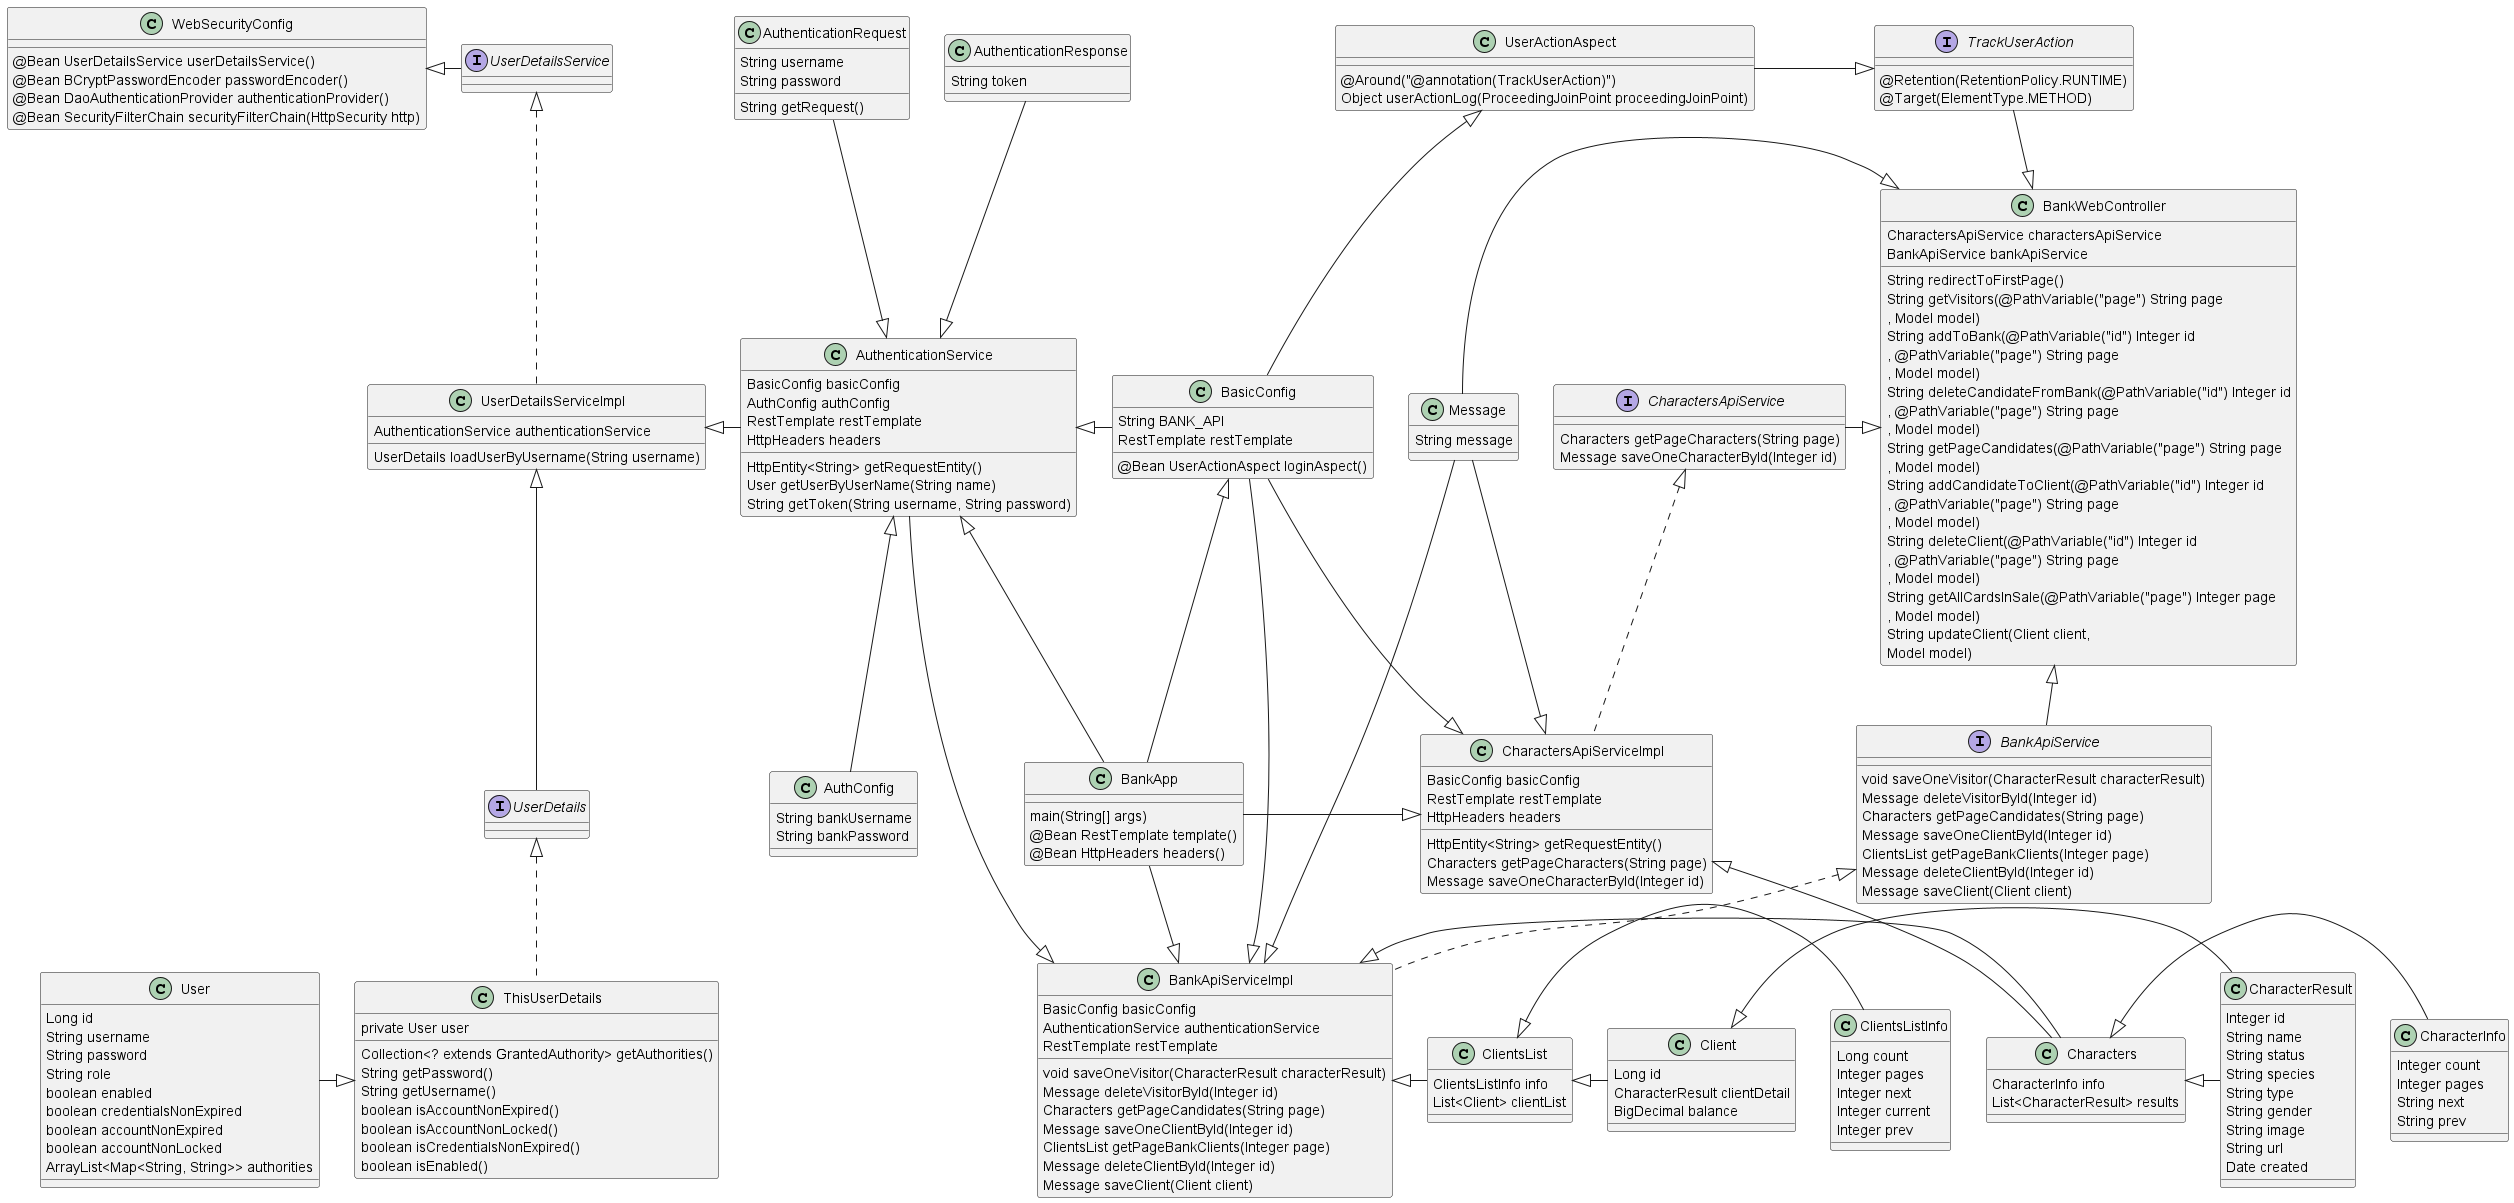

The diagram above was rendered by PlantUML. Its source (embedded in the PNG):
@startuml

class WebSecurityConfig {
@Bean UserDetailsService userDetailsService()
@Bean BCryptPasswordEncoder passwordEncoder()
@Bean DaoAuthenticationProvider authenticationProvider()
@Bean SecurityFilterChain securityFilterChain(HttpSecurity http)
}

interface UserDetailsService {}

WebSecurityConfig <|- UserDetailsService

class User {
Long id
String username
String password
String role
boolean enabled
boolean credentialsNonExpired
boolean accountNonExpired
boolean accountNonLocked
ArrayList<Map<String, String>> authorities
}

class ThisUserDetails implements UserDetails{
private User user
Collection<? extends GrantedAuthority> getAuthorities()
String getPassword()
String getUsername()
boolean isAccountNonExpired()
boolean isAccountNonLocked()
boolean isCredentialsNonExpired()
boolean isEnabled()
}

interface UserDetails {}

User -|> ThisUserDetails



class UserDetailsServiceImpl implements UserDetailsService{
AuthenticationService authenticationService
UserDetails loadUserByUsername(String username)
}

UserDetailsServiceImpl <|- AuthenticationService
UserDetailsServiceImpl <|-- UserDetails

class BankApp {
main(String[] args)
@Bean RestTemplate template()
@Bean HttpHeaders headers()
}


class AuthenticationRequest {
String username
String password
String getRequest()
}

class AuthenticationResponse {
String token
}

class AuthenticationService {
BasicConfig basicConfig
AuthConfig authConfig
RestTemplate restTemplate
HttpHeaders headers
HttpEntity<String> getRequestEntity()
User getUserByUserName(String name)
String getToken(String username, String password)
}

AuthenticationService <|- BasicConfig
AuthenticationRequest --|> AuthenticationService
AuthenticationResponse --|> AuthenticationService

BankApp --|> AuthenticationService
AuthenticationService <|-- AuthConfig

class AuthConfig {
String bankUsername
String bankPassword
}

interface TrackUserAction {
@Retention(RetentionPolicy.RUNTIME)
@Target(ElementType.METHOD)
}

class UserActionAspect {
@Around("@annotation(TrackUserAction)")
Object userActionLog(ProceedingJoinPoint proceedingJoinPoint)
}

UserActionAspect <|-- BasicConfig
UserActionAspect -|> TrackUserAction

class BasicConfig {
String BANK_API
RestTemplate restTemplate
@Bean UserActionAspect loginAspect()
}

BasicConfig <|-- BankApp


interface BankApiService{
void saveOneVisitor(CharacterResult characterResult)
Message deleteVisitorById(Integer id)
Characters getPageCandidates(String page)
Message saveOneClientById(Integer id)
ClientsList getPageBankClients(Integer page)
Message deleteClientById(Integer id)
Message saveClient(Client client)
}

class BankApiServiceImpl implements BankApiService{
BasicConfig basicConfig
AuthenticationService authenticationService
RestTemplate restTemplate
void saveOneVisitor(CharacterResult characterResult)
Message deleteVisitorById(Integer id)
Characters getPageCandidates(String page)
Message saveOneClientById(Integer id)
ClientsList getPageBankClients(Integer page)
Message deleteClientById(Integer id)
Message saveClient(Client client)
}

BasicConfig -|> BankApiServiceImpl
AuthenticationService -|> BankApiServiceImpl
BankApp --|> BankApiServiceImpl
BankApiServiceImpl <|- ClientsList
BankApiServiceImpl <|- Characters

class BankWebController{
CharactersApiService charactersApiService
BankApiService bankApiService
String redirectToFirstPage()
String getVisitors(@PathVariable("page") String page
            , Model model)
String addToBank(@PathVariable("id") Integer id
            , @PathVariable("page") String page
            , Model model)
String deleteCandidateFromBank(@PathVariable("id") Integer id
            , @PathVariable("page") String page
            , Model model)
String getPageCandidates(@PathVariable("page") String page
            , Model model)
String addCandidateToClient(@PathVariable("id") Integer id
              , @PathVariable("page") String page
              , Model model)
String deleteClient(@PathVariable("id") Integer id
            , @PathVariable("page") String page
            , Model model)
String getAllCardsInSale(@PathVariable("page") Integer page
            , Model model)
String updateClient(Client client,
            Model model)
}

BankWebController <|-- BankApiService
CharactersApiService -|> BankWebController
TrackUserAction -|> BankWebController

interface CharactersApiService {
Characters getPageCharacters(String page)
Message saveOneCharacterById(Integer id)
}

class CharactersApiServiceImpl implements CharactersApiService {
BasicConfig basicConfig
RestTemplate restTemplate
HttpHeaders headers
HttpEntity<String> getRequestEntity()
Characters getPageCharacters(String page)
Message saveOneCharacterById(Integer id)
}

BasicConfig --|> CharactersApiServiceImpl
BankApp -|> CharactersApiServiceImpl
CharactersApiServiceImpl <|- Characters


class ClientsList {
ClientsListInfo info
List<Client> clientList
}

ClientsList <|- ClientsListInfo
ClientsList <|- Client

class Client {
Long id
CharacterResult clientDetail
BigDecimal balance
}

Client <|- CharacterResult

class ClientsListInfo{
Long count
Integer pages
Integer next
Integer current
Integer prev
}

class Message {
String message
}

Message -|> BankWebController
Message --|> BankApiServiceImpl
Message --|> CharactersApiServiceImpl

class CharacterResult{
Integer id
String name
String status
String species
String type
String gender
String image
String url
Date created
}

class Characters {
CharacterInfo info
List<CharacterResult> results
}

Characters <|- CharacterResult

Characters <|- CharacterInfo

class CharacterInfo{
Integer count
Integer pages
String next
String prev
}


@enduml